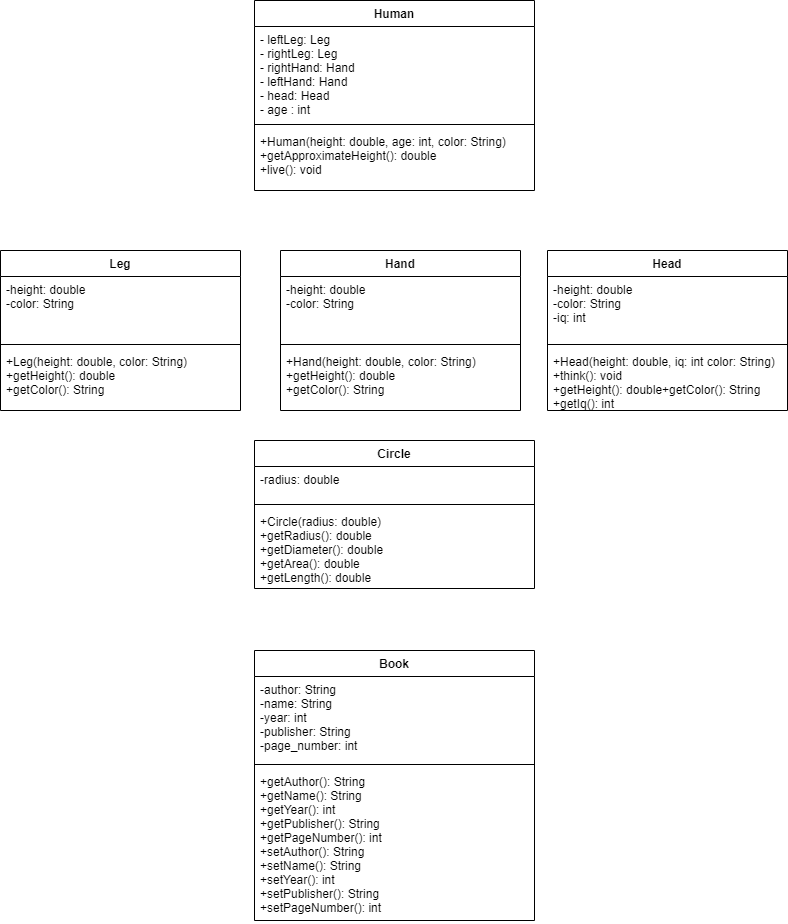

The diagram above was exported from draw.io. Its source (the exported page's mxGraphModel, read from the mxfile embedded in the PNG):
<mxGraphModel dx="1422" dy="745" grid="1" gridSize="10" guides="1" tooltips="1" connect="1" arrows="1" fold="1" page="1" pageScale="1" pageWidth="827" pageHeight="1169" math="0" shadow="0">
  <root>
    <mxCell id="0" />
    <mxCell id="1" parent="0" />
    <mxCell id="4dpBj0VDNN967dbLn4SH-8" value="Leg" style="swimlane;fontStyle=1;align=center;verticalAlign=top;childLayout=stackLayout;horizontal=1;startSize=26;horizontalStack=0;resizeParent=1;resizeParentMax=0;resizeLast=0;collapsible=1;marginBottom=0;" parent="1" vertex="1">
      <mxGeometry x="20" y="290" width="240" height="160" as="geometry" />
    </mxCell>
    <mxCell id="4dpBj0VDNN967dbLn4SH-9" value="-height: double&#10;-color: String" style="text;strokeColor=none;fillColor=none;align=left;verticalAlign=top;spacingLeft=4;spacingRight=4;overflow=hidden;rotatable=0;points=[[0,0.5],[1,0.5]];portConstraint=eastwest;" parent="4dpBj0VDNN967dbLn4SH-8" vertex="1">
      <mxGeometry y="26" width="240" height="64" as="geometry" />
    </mxCell>
    <mxCell id="4dpBj0VDNN967dbLn4SH-10" value="" style="line;strokeWidth=1;fillColor=none;align=left;verticalAlign=middle;spacingTop=-1;spacingLeft=3;spacingRight=3;rotatable=0;labelPosition=right;points=[];portConstraint=eastwest;" parent="4dpBj0VDNN967dbLn4SH-8" vertex="1">
      <mxGeometry y="90" width="240" height="8" as="geometry" />
    </mxCell>
    <mxCell id="4dpBj0VDNN967dbLn4SH-11" value="+Leg(height: double, color: String)&#10;+getHeight(): double&#10;+getColor(): String&#10;&#10;" style="text;strokeColor=none;fillColor=none;align=left;verticalAlign=top;spacingLeft=4;spacingRight=4;overflow=hidden;rotatable=0;points=[[0,0.5],[1,0.5]];portConstraint=eastwest;" parent="4dpBj0VDNN967dbLn4SH-8" vertex="1">
      <mxGeometry y="98" width="240" height="62" as="geometry" />
    </mxCell>
    <mxCell id="4dpBj0VDNN967dbLn4SH-12" value="Hand" style="swimlane;fontStyle=1;align=center;verticalAlign=top;childLayout=stackLayout;horizontal=1;startSize=26;horizontalStack=0;resizeParent=1;resizeParentMax=0;resizeLast=0;collapsible=1;marginBottom=0;" parent="1" vertex="1">
      <mxGeometry x="300" y="290" width="240" height="160" as="geometry" />
    </mxCell>
    <mxCell id="4dpBj0VDNN967dbLn4SH-13" value="-height: double&#10;-color: String" style="text;strokeColor=none;fillColor=none;align=left;verticalAlign=top;spacingLeft=4;spacingRight=4;overflow=hidden;rotatable=0;points=[[0,0.5],[1,0.5]];portConstraint=eastwest;" parent="4dpBj0VDNN967dbLn4SH-12" vertex="1">
      <mxGeometry y="26" width="240" height="64" as="geometry" />
    </mxCell>
    <mxCell id="4dpBj0VDNN967dbLn4SH-14" value="" style="line;strokeWidth=1;fillColor=none;align=left;verticalAlign=middle;spacingTop=-1;spacingLeft=3;spacingRight=3;rotatable=0;labelPosition=right;points=[];portConstraint=eastwest;" parent="4dpBj0VDNN967dbLn4SH-12" vertex="1">
      <mxGeometry y="90" width="240" height="8" as="geometry" />
    </mxCell>
    <mxCell id="4dpBj0VDNN967dbLn4SH-15" value="+Hand(height: double, color: String)&#10;+getHeight(): double&#10;+getColor(): String" style="text;strokeColor=none;fillColor=none;align=left;verticalAlign=top;spacingLeft=4;spacingRight=4;overflow=hidden;rotatable=0;points=[[0,0.5],[1,0.5]];portConstraint=eastwest;" parent="4dpBj0VDNN967dbLn4SH-12" vertex="1">
      <mxGeometry y="98" width="240" height="62" as="geometry" />
    </mxCell>
    <mxCell id="4dpBj0VDNN967dbLn4SH-16" value="Head" style="swimlane;fontStyle=1;align=center;verticalAlign=top;childLayout=stackLayout;horizontal=1;startSize=26;horizontalStack=0;resizeParent=1;resizeParentMax=0;resizeLast=0;collapsible=1;marginBottom=0;" parent="1" vertex="1">
      <mxGeometry x="567" y="290" width="240" height="160" as="geometry" />
    </mxCell>
    <mxCell id="4dpBj0VDNN967dbLn4SH-17" value="-height: double&#10;-color: String&#10;-iq: int&#10;" style="text;strokeColor=none;fillColor=none;align=left;verticalAlign=top;spacingLeft=4;spacingRight=4;overflow=hidden;rotatable=0;points=[[0,0.5],[1,0.5]];portConstraint=eastwest;" parent="4dpBj0VDNN967dbLn4SH-16" vertex="1">
      <mxGeometry y="26" width="240" height="64" as="geometry" />
    </mxCell>
    <mxCell id="4dpBj0VDNN967dbLn4SH-18" value="" style="line;strokeWidth=1;fillColor=none;align=left;verticalAlign=middle;spacingTop=-1;spacingLeft=3;spacingRight=3;rotatable=0;labelPosition=right;points=[];portConstraint=eastwest;" parent="4dpBj0VDNN967dbLn4SH-16" vertex="1">
      <mxGeometry y="90" width="240" height="8" as="geometry" />
    </mxCell>
    <mxCell id="4dpBj0VDNN967dbLn4SH-19" value="+Head(height: double, iq: int color: String)&#10;+think(): void&#10;+getHeight(): double+getColor(): String&#10;+getIq(): int&#10;&#10;&#10;" style="text;strokeColor=none;fillColor=none;align=left;verticalAlign=top;spacingLeft=4;spacingRight=4;overflow=hidden;rotatable=0;points=[[0,0.5],[1,0.5]];portConstraint=eastwest;" parent="4dpBj0VDNN967dbLn4SH-16" vertex="1">
      <mxGeometry y="98" width="240" height="62" as="geometry" />
    </mxCell>
    <mxCell id="4dpBj0VDNN967dbLn4SH-4" value="Human" style="swimlane;fontStyle=1;align=center;verticalAlign=top;childLayout=stackLayout;horizontal=1;startSize=26;horizontalStack=0;resizeParent=1;resizeParentMax=0;resizeLast=0;collapsible=1;marginBottom=0;" parent="1" vertex="1">
      <mxGeometry x="274" y="40" width="280" height="190" as="geometry" />
    </mxCell>
    <mxCell id="4dpBj0VDNN967dbLn4SH-5" value="- leftLeg: Leg&#10;- rightLeg: Leg&#10;- rightHand: Hand&#10;- leftHand: Hand&#10;- head: Head&#10;- age : int&#10;" style="text;strokeColor=none;fillColor=none;align=left;verticalAlign=top;spacingLeft=4;spacingRight=4;overflow=hidden;rotatable=0;points=[[0,0.5],[1,0.5]];portConstraint=eastwest;" parent="4dpBj0VDNN967dbLn4SH-4" vertex="1">
      <mxGeometry y="26" width="280" height="94" as="geometry" />
    </mxCell>
    <mxCell id="4dpBj0VDNN967dbLn4SH-6" value="" style="line;strokeWidth=1;fillColor=none;align=left;verticalAlign=middle;spacingTop=-1;spacingLeft=3;spacingRight=3;rotatable=0;labelPosition=right;points=[];portConstraint=eastwest;" parent="4dpBj0VDNN967dbLn4SH-4" vertex="1">
      <mxGeometry y="120" width="280" height="8" as="geometry" />
    </mxCell>
    <mxCell id="4dpBj0VDNN967dbLn4SH-7" value="+Human(height: double, age: int, color: String)&#10;+getApproximateHeight(): double&#10;+live(): void&#10;" style="text;strokeColor=none;fillColor=none;align=left;verticalAlign=top;spacingLeft=4;spacingRight=4;overflow=hidden;rotatable=0;points=[[0,0.5],[1,0.5]];portConstraint=eastwest;" parent="4dpBj0VDNN967dbLn4SH-4" vertex="1">
      <mxGeometry y="128" width="280" height="62" as="geometry" />
    </mxCell>
    <mxCell id="4dpBj0VDNN967dbLn4SH-20" value="Circle" style="swimlane;fontStyle=1;align=center;verticalAlign=top;childLayout=stackLayout;horizontal=1;startSize=26;horizontalStack=0;resizeParent=1;resizeParentMax=0;resizeLast=0;collapsible=1;marginBottom=0;" parent="1" vertex="1">
      <mxGeometry x="274" y="480" width="280" height="148" as="geometry" />
    </mxCell>
    <mxCell id="4dpBj0VDNN967dbLn4SH-21" value="-radius: double" style="text;strokeColor=none;fillColor=none;align=left;verticalAlign=top;spacingLeft=4;spacingRight=4;overflow=hidden;rotatable=0;points=[[0,0.5],[1,0.5]];portConstraint=eastwest;" parent="4dpBj0VDNN967dbLn4SH-20" vertex="1">
      <mxGeometry y="26" width="280" height="34" as="geometry" />
    </mxCell>
    <mxCell id="4dpBj0VDNN967dbLn4SH-22" value="" style="line;strokeWidth=1;fillColor=none;align=left;verticalAlign=middle;spacingTop=-1;spacingLeft=3;spacingRight=3;rotatable=0;labelPosition=right;points=[];portConstraint=eastwest;" parent="4dpBj0VDNN967dbLn4SH-20" vertex="1">
      <mxGeometry y="60" width="280" height="8" as="geometry" />
    </mxCell>
    <mxCell id="4dpBj0VDNN967dbLn4SH-23" value="+Circle(radius: double)&#10;+getRadius(): double&#10;+getDiameter(): double&#10;+getArea(): double&#10;+getLength(): double&#10;&#10;" style="text;strokeColor=none;fillColor=none;align=left;verticalAlign=top;spacingLeft=4;spacingRight=4;overflow=hidden;rotatable=0;points=[[0,0.5],[1,0.5]];portConstraint=eastwest;" parent="4dpBj0VDNN967dbLn4SH-20" vertex="1">
      <mxGeometry y="68" width="280" height="80" as="geometry" />
    </mxCell>
    <mxCell id="4dpBj0VDNN967dbLn4SH-24" value="Book" style="swimlane;fontStyle=1;align=center;verticalAlign=top;childLayout=stackLayout;horizontal=1;startSize=26;horizontalStack=0;resizeParent=1;resizeParentMax=0;resizeLast=0;collapsible=1;marginBottom=0;" parent="1" vertex="1">
      <mxGeometry x="274" y="690" width="280" height="270" as="geometry" />
    </mxCell>
    <mxCell id="4dpBj0VDNN967dbLn4SH-25" value="-author: String&#10;-name: String&#10;-year: int&#10;-publisher: String&#10;-page_number: int&#10;&#10;" style="text;strokeColor=none;fillColor=none;align=left;verticalAlign=top;spacingLeft=4;spacingRight=4;overflow=hidden;rotatable=0;points=[[0,0.5],[1,0.5]];portConstraint=eastwest;" parent="4dpBj0VDNN967dbLn4SH-24" vertex="1">
      <mxGeometry y="26" width="280" height="84" as="geometry" />
    </mxCell>
    <mxCell id="4dpBj0VDNN967dbLn4SH-26" value="" style="line;strokeWidth=1;fillColor=none;align=left;verticalAlign=middle;spacingTop=-1;spacingLeft=3;spacingRight=3;rotatable=0;labelPosition=right;points=[];portConstraint=eastwest;" parent="4dpBj0VDNN967dbLn4SH-24" vertex="1">
      <mxGeometry y="110" width="280" height="8" as="geometry" />
    </mxCell>
    <mxCell id="4dpBj0VDNN967dbLn4SH-27" value="+getAuthor(): String&#10;+getName(): String&#10;+getYear(): int&#10;+getPublisher(): String&#10;+getPageNumber(): int&#10;+setAuthor(): String&#10;+setName(): String&#10;+setYear(): int&#10;+setPublisher(): String&#10;+setPageNumber(): int&#10;&#10;&#10;" style="text;strokeColor=none;fillColor=none;align=left;verticalAlign=top;spacingLeft=4;spacingRight=4;overflow=hidden;rotatable=0;points=[[0,0.5],[1,0.5]];portConstraint=eastwest;" parent="4dpBj0VDNN967dbLn4SH-24" vertex="1">
      <mxGeometry y="118" width="280" height="152" as="geometry" />
    </mxCell>
  </root>
</mxGraphModel>